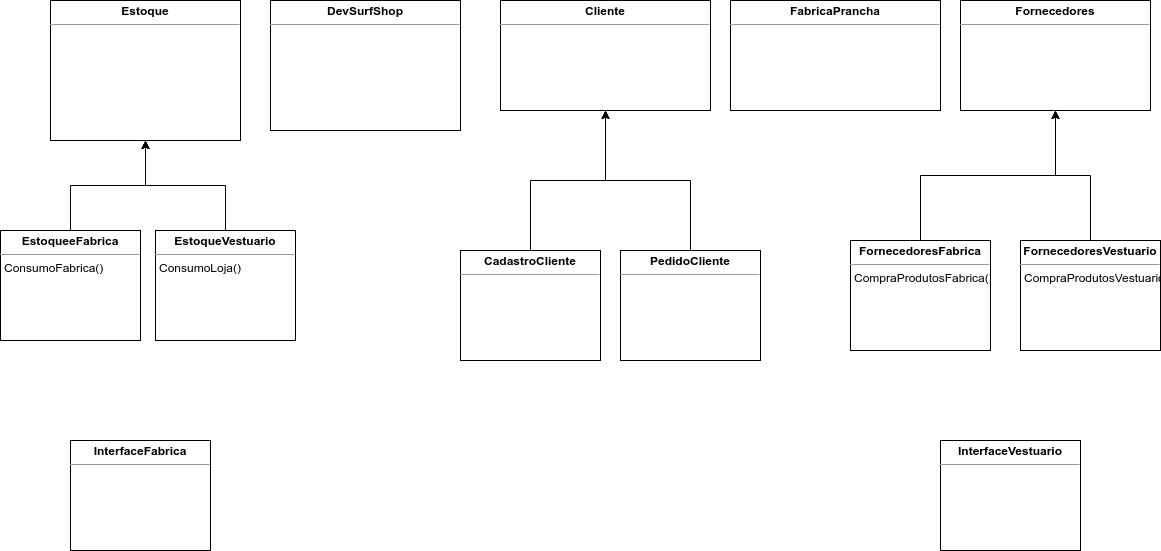

The diagram above was exported from draw.io. Its source (the exported page's mxGraphModel, read from the mxfile embedded in the PNG):
<mxGraphModel dx="1417" dy="643" grid="1" gridSize="10" guides="1" tooltips="1" connect="1" arrows="1" fold="1" page="1" pageScale="1" pageWidth="1200" pageHeight="1920" math="0" shadow="0">
  <root>
    <mxCell id="0" />
    <mxCell id="1" parent="0" />
    <mxCell id="2C4ZQrw33dRFeO1KmlcA-22" value="&lt;p style=&quot;margin: 0px ; margin-top: 4px ; text-align: center&quot;&gt;&lt;b&gt;DevSurfShop&lt;/b&gt;&lt;/p&gt;&lt;hr size=&quot;1&quot;&gt;&lt;p style=&quot;margin: 0px ; margin-left: 4px&quot;&gt;&lt;br&gt;&lt;/p&gt;" style="verticalAlign=top;align=left;overflow=fill;fontSize=12;fontFamily=Helvetica;html=1;" parent="1" vertex="1">
      <mxGeometry x="280" y="40" width="190" height="130" as="geometry" />
    </mxCell>
    <mxCell id="2C4ZQrw33dRFeO1KmlcA-23" value="&lt;p style=&quot;margin: 0px ; margin-top: 4px ; text-align: center&quot;&gt;&lt;b&gt;Estoque&lt;/b&gt;&lt;/p&gt;&lt;hr size=&quot;1&quot;&gt;&lt;p style=&quot;margin: 0px ; margin-left: 4px&quot;&gt;&lt;br&gt;&lt;/p&gt;" style="verticalAlign=top;align=left;overflow=fill;fontSize=12;fontFamily=Helvetica;html=1;" parent="1" vertex="1">
      <mxGeometry x="60" y="40" width="190" height="140" as="geometry" />
    </mxCell>
    <mxCell id="2C4ZQrw33dRFeO1KmlcA-24" value="&lt;p style=&quot;margin: 0px ; margin-top: 4px ; text-align: center&quot;&gt;&lt;b&gt;Cliente&lt;/b&gt;&lt;/p&gt;&lt;hr size=&quot;1&quot;&gt;&lt;p style=&quot;margin: 0px ; margin-left: 4px&quot;&gt;&lt;br&gt;&lt;/p&gt;" style="verticalAlign=top;align=left;overflow=fill;fontSize=12;fontFamily=Helvetica;html=1;" parent="1" vertex="1">
      <mxGeometry x="510" y="40" width="210" height="110" as="geometry" />
    </mxCell>
    <mxCell id="2C4ZQrw33dRFeO1KmlcA-25" value="&lt;p style=&quot;margin: 0px ; margin-top: 4px ; text-align: center&quot;&gt;&lt;b&gt;Fornecedores&lt;/b&gt;&lt;/p&gt;&lt;hr size=&quot;1&quot;&gt;&lt;p style=&quot;margin: 0px ; margin-left: 4px&quot;&gt;&lt;br&gt;&lt;/p&gt;" style="verticalAlign=top;align=left;overflow=fill;fontSize=12;fontFamily=Helvetica;html=1;" parent="1" vertex="1">
      <mxGeometry x="970" y="40" width="190" height="110" as="geometry" />
    </mxCell>
    <mxCell id="hozfYxtt82eM-eZDI22M-11" style="edgeStyle=orthogonalEdgeStyle;rounded=0;orthogonalLoop=1;jettySize=auto;html=1;exitX=0.5;exitY=0;exitDx=0;exitDy=0;entryX=0.5;entryY=1;entryDx=0;entryDy=0;" parent="1" source="hozfYxtt82eM-eZDI22M-1" target="2C4ZQrw33dRFeO1KmlcA-23" edge="1">
      <mxGeometry relative="1" as="geometry" />
    </mxCell>
    <mxCell id="hozfYxtt82eM-eZDI22M-1" value="&lt;p style=&quot;margin: 0px ; margin-top: 4px ; text-align: center&quot;&gt;&lt;b&gt;EstoqueeFabrica&lt;/b&gt;&lt;/p&gt;&lt;hr size=&quot;1&quot;&gt;&lt;p style=&quot;margin: 0px ; margin-left: 4px&quot;&gt;ConsumoFabrica()&lt;/p&gt;" style="verticalAlign=top;align=left;overflow=fill;fontSize=12;fontFamily=Helvetica;html=1;" parent="1" vertex="1">
      <mxGeometry x="10" y="270" width="140" height="110" as="geometry" />
    </mxCell>
    <mxCell id="hozfYxtt82eM-eZDI22M-14" style="edgeStyle=orthogonalEdgeStyle;rounded=0;orthogonalLoop=1;jettySize=auto;html=1;exitX=0.5;exitY=0;exitDx=0;exitDy=0;entryX=0.5;entryY=1;entryDx=0;entryDy=0;" parent="1" source="hozfYxtt82eM-eZDI22M-2" target="2C4ZQrw33dRFeO1KmlcA-23" edge="1">
      <mxGeometry relative="1" as="geometry">
        <Array as="points">
          <mxPoint x="235" y="225" />
          <mxPoint x="155" y="225" />
        </Array>
      </mxGeometry>
    </mxCell>
    <mxCell id="hozfYxtt82eM-eZDI22M-2" value="&lt;p style=&quot;margin: 0px ; margin-top: 4px ; text-align: center&quot;&gt;&lt;b&gt;EstoqueVestuario&lt;/b&gt;&lt;/p&gt;&lt;hr size=&quot;1&quot;&gt;&lt;p style=&quot;margin: 0px ; margin-left: 4px&quot;&gt;ConsumoLoja()&lt;/p&gt;" style="verticalAlign=top;align=left;overflow=fill;fontSize=12;fontFamily=Helvetica;html=1;" parent="1" vertex="1">
      <mxGeometry x="165" y="270" width="140" height="110" as="geometry" />
    </mxCell>
    <mxCell id="hozfYxtt82eM-eZDI22M-16" style="edgeStyle=orthogonalEdgeStyle;rounded=0;orthogonalLoop=1;jettySize=auto;html=1;exitX=0.5;exitY=0;exitDx=0;exitDy=0;entryX=0.5;entryY=1;entryDx=0;entryDy=0;" parent="1" source="hozfYxtt82eM-eZDI22M-3" target="2C4ZQrw33dRFeO1KmlcA-24" edge="1">
      <mxGeometry relative="1" as="geometry" />
    </mxCell>
    <mxCell id="hozfYxtt82eM-eZDI22M-3" value="&lt;p style=&quot;margin: 0px ; margin-top: 4px ; text-align: center&quot;&gt;&lt;b&gt;PedidoCliente&lt;/b&gt;&lt;/p&gt;&lt;hr size=&quot;1&quot;&gt;&lt;p style=&quot;margin: 0px ; margin-left: 4px&quot;&gt;&lt;br&gt;&lt;/p&gt;" style="verticalAlign=top;align=left;overflow=fill;fontSize=12;fontFamily=Helvetica;html=1;" parent="1" vertex="1">
      <mxGeometry x="630" y="290" width="140" height="110" as="geometry" />
    </mxCell>
    <mxCell id="hozfYxtt82eM-eZDI22M-18" style="edgeStyle=orthogonalEdgeStyle;rounded=0;orthogonalLoop=1;jettySize=auto;html=1;exitX=0.5;exitY=0;exitDx=0;exitDy=0;entryX=0.5;entryY=1;entryDx=0;entryDy=0;" parent="1" source="hozfYxtt82eM-eZDI22M-4" target="2C4ZQrw33dRFeO1KmlcA-24" edge="1">
      <mxGeometry relative="1" as="geometry" />
    </mxCell>
    <mxCell id="hozfYxtt82eM-eZDI22M-4" value="&lt;p style=&quot;margin: 0px ; margin-top: 4px ; text-align: center&quot;&gt;&lt;b&gt;CadastroCliente&lt;/b&gt;&lt;/p&gt;&lt;hr size=&quot;1&quot;&gt;&lt;p style=&quot;margin: 0px ; margin-left: 4px&quot;&gt;&lt;br&gt;&lt;/p&gt;" style="verticalAlign=top;align=left;overflow=fill;fontSize=12;fontFamily=Helvetica;html=1;" parent="1" vertex="1">
      <mxGeometry x="470" y="290" width="140" height="110" as="geometry" />
    </mxCell>
    <mxCell id="hozfYxtt82eM-eZDI22M-19" style="edgeStyle=orthogonalEdgeStyle;rounded=0;orthogonalLoop=1;jettySize=auto;html=1;exitX=0.5;exitY=0;exitDx=0;exitDy=0;" parent="1" source="hozfYxtt82eM-eZDI22M-5" target="2C4ZQrw33dRFeO1KmlcA-25" edge="1">
      <mxGeometry relative="1" as="geometry" />
    </mxCell>
    <mxCell id="hozfYxtt82eM-eZDI22M-5" value="&lt;p style=&quot;margin: 0px ; margin-top: 4px ; text-align: center&quot;&gt;&lt;b&gt;FornecedoresFabrica&lt;/b&gt;&lt;/p&gt;&lt;hr size=&quot;1&quot;&gt;&lt;p style=&quot;margin: 0px ; margin-left: 4px&quot;&gt;CompraProdutosFabrica()&lt;/p&gt;" style="verticalAlign=top;align=left;overflow=fill;fontSize=12;fontFamily=Helvetica;html=1;" parent="1" vertex="1">
      <mxGeometry x="860" y="280" width="140" height="110" as="geometry" />
    </mxCell>
    <mxCell id="hozfYxtt82eM-eZDI22M-20" style="edgeStyle=orthogonalEdgeStyle;rounded=0;orthogonalLoop=1;jettySize=auto;html=1;exitX=0.5;exitY=0;exitDx=0;exitDy=0;" parent="1" source="hozfYxtt82eM-eZDI22M-6" target="2C4ZQrw33dRFeO1KmlcA-25" edge="1">
      <mxGeometry relative="1" as="geometry" />
    </mxCell>
    <mxCell id="hozfYxtt82eM-eZDI22M-6" value="&lt;p style=&quot;margin: 0px ; margin-top: 4px ; text-align: center&quot;&gt;&lt;b&gt;FornecedoresVestuario&lt;/b&gt;&lt;/p&gt;&lt;hr size=&quot;1&quot;&gt;&lt;p style=&quot;margin: 0px ; margin-left: 4px&quot;&gt;CompraProdutosVestuario()&lt;/p&gt;" style="verticalAlign=top;align=left;overflow=fill;fontSize=12;fontFamily=Helvetica;html=1;" parent="1" vertex="1">
      <mxGeometry x="1030" y="280" width="140" height="110" as="geometry" />
    </mxCell>
    <mxCell id="hozfYxtt82eM-eZDI22M-7" value="&lt;p style=&quot;margin: 0px ; margin-top: 4px ; text-align: center&quot;&gt;&lt;b&gt;InterfaceFabrica&lt;/b&gt;&lt;/p&gt;&lt;hr size=&quot;1&quot;&gt;&lt;p style=&quot;margin: 0px ; margin-left: 4px&quot;&gt;&lt;br&gt;&lt;/p&gt;" style="verticalAlign=top;align=left;overflow=fill;fontSize=12;fontFamily=Helvetica;html=1;" parent="1" vertex="1">
      <mxGeometry x="80" y="480" width="140" height="110" as="geometry" />
    </mxCell>
    <mxCell id="hozfYxtt82eM-eZDI22M-8" value="&lt;p style=&quot;margin: 0px ; margin-top: 4px ; text-align: center&quot;&gt;&lt;b&gt;InterfaceVestuario&lt;/b&gt;&lt;/p&gt;&lt;hr size=&quot;1&quot;&gt;&lt;p style=&quot;margin: 0px ; margin-left: 4px&quot;&gt;&lt;br&gt;&lt;/p&gt;" style="verticalAlign=top;align=left;overflow=fill;fontSize=12;fontFamily=Helvetica;html=1;" parent="1" vertex="1">
      <mxGeometry x="950" y="480" width="140" height="110" as="geometry" />
    </mxCell>
    <mxCell id="tsfs4PTNcd6qf5oU0EAP-1" value="&lt;p style=&quot;margin: 0px ; margin-top: 4px ; text-align: center&quot;&gt;&lt;b&gt;FabricaPrancha&lt;/b&gt;&lt;/p&gt;&lt;hr size=&quot;1&quot;&gt;&lt;p style=&quot;margin: 0px ; margin-left: 4px&quot;&gt;&lt;br&gt;&lt;/p&gt;" style="verticalAlign=top;align=left;overflow=fill;fontSize=12;fontFamily=Helvetica;html=1;" parent="1" vertex="1">
      <mxGeometry x="740" y="40" width="210" height="110" as="geometry" />
    </mxCell>
  </root>
</mxGraphModel>